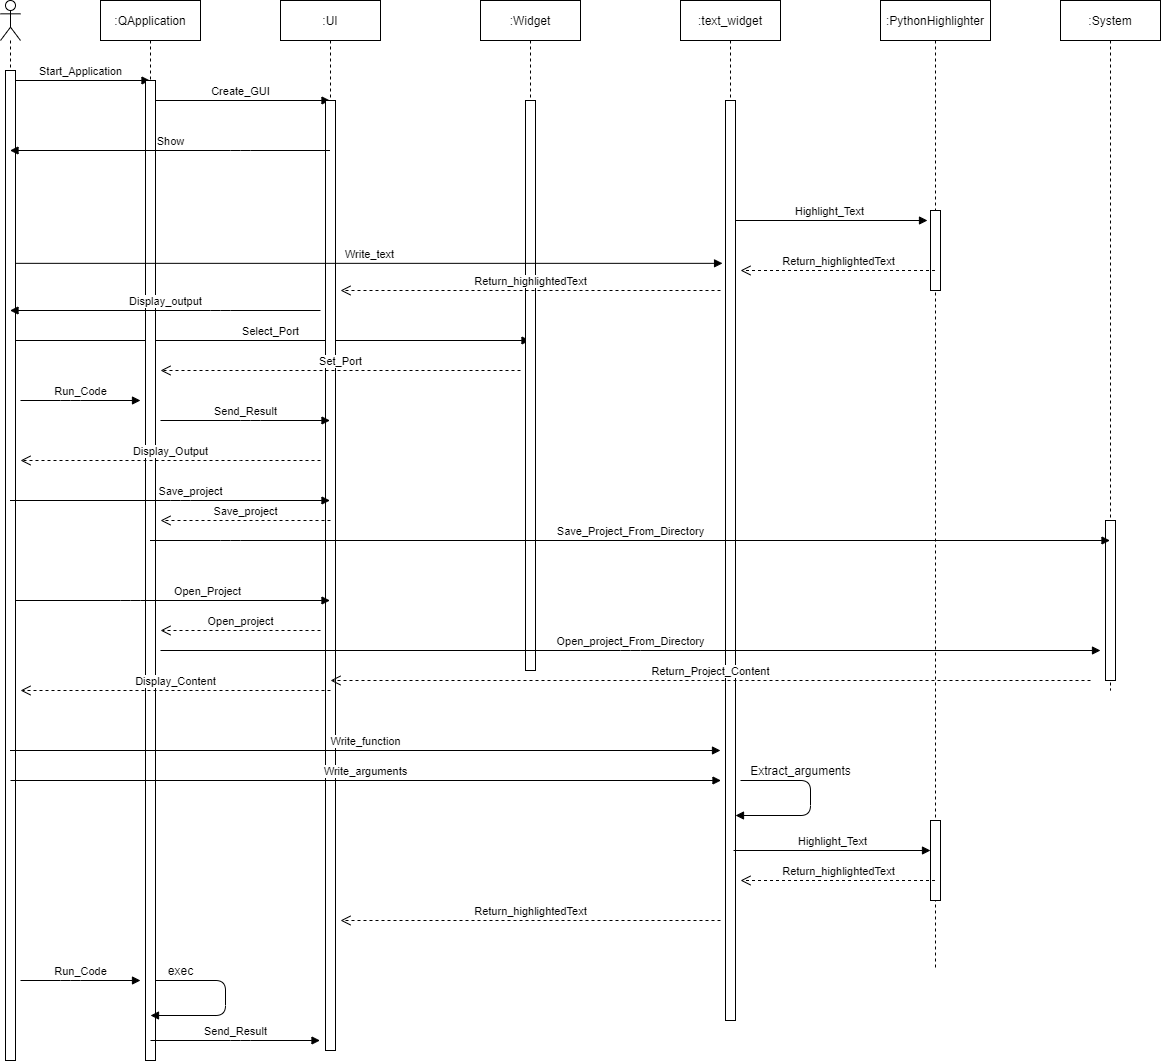

The diagram above was exported from draw.io. Its source (the exported page's mxGraphModel, read from the mxfile embedded in the PNG):
<mxGraphModel dx="1024" dy="592" grid="1" gridSize="10" guides="1" tooltips="1" connect="1" arrows="1" fold="1" page="1" pageScale="1" pageWidth="850" pageHeight="1100" math="0" shadow="0">
  <root>
    <mxCell id="Zjuuly0nK7cTYrF98ZU3-0" />
    <mxCell id="Zjuuly0nK7cTYrF98ZU3-1" parent="Zjuuly0nK7cTYrF98ZU3-0" />
    <mxCell id="zv2Sv2-15FWojnMDvjTW-1" value="" style="shape=umlLifeline;participant=umlActor;perimeter=lifelinePerimeter;whiteSpace=wrap;html=1;container=1;collapsible=0;recursiveResize=0;verticalAlign=top;spacingTop=36;outlineConnect=0;" parent="Zjuuly0nK7cTYrF98ZU3-1" vertex="1">
      <mxGeometry x="40" y="40" width="20" height="1060" as="geometry" />
    </mxCell>
    <mxCell id="zv2Sv2-15FWojnMDvjTW-9" value="Start_Application" style="html=1;verticalAlign=bottom;endArrow=block;" parent="zv2Sv2-15FWojnMDvjTW-1" target="zv2Sv2-15FWojnMDvjTW-2" edge="1">
      <mxGeometry width="80" relative="1" as="geometry">
        <mxPoint x="10" y="80" as="sourcePoint" />
        <mxPoint x="90" y="80" as="targetPoint" />
      </mxGeometry>
    </mxCell>
    <mxCell id="zv2Sv2-15FWojnMDvjTW-20" value="Select_Port" style="html=1;verticalAlign=bottom;endArrow=block;" parent="zv2Sv2-15FWojnMDvjTW-1" target="zv2Sv2-15FWojnMDvjTW-6" edge="1">
      <mxGeometry width="80" relative="1" as="geometry">
        <mxPoint x="10" y="340" as="sourcePoint" />
        <mxPoint x="90" y="340" as="targetPoint" />
      </mxGeometry>
    </mxCell>
    <mxCell id="zv2Sv2-15FWojnMDvjTW-31" value="" style="html=1;points=[];perimeter=orthogonalPerimeter;" parent="zv2Sv2-15FWojnMDvjTW-1" vertex="1">
      <mxGeometry x="5" y="70" width="10" height="990" as="geometry" />
    </mxCell>
    <mxCell id="zv2Sv2-15FWojnMDvjTW-2" value=":QApplication" style="shape=umlLifeline;perimeter=lifelinePerimeter;whiteSpace=wrap;html=1;container=1;collapsible=0;recursiveResize=0;outlineConnect=0;" parent="Zjuuly0nK7cTYrF98ZU3-1" vertex="1">
      <mxGeometry x="140" y="40" width="100" height="1060" as="geometry" />
    </mxCell>
    <mxCell id="zv2Sv2-15FWojnMDvjTW-10" value="Create_GUI" style="html=1;verticalAlign=bottom;endArrow=block;" parent="zv2Sv2-15FWojnMDvjTW-2" target="zv2Sv2-15FWojnMDvjTW-3" edge="1">
      <mxGeometry width="80" relative="1" as="geometry">
        <mxPoint x="50" y="100" as="sourcePoint" />
        <mxPoint x="130" y="100" as="targetPoint" />
      </mxGeometry>
    </mxCell>
    <mxCell id="zv2Sv2-15FWojnMDvjTW-32" value="" style="html=1;points=[];perimeter=orthogonalPerimeter;" parent="zv2Sv2-15FWojnMDvjTW-2" vertex="1">
      <mxGeometry x="45" y="80" width="10" height="980" as="geometry" />
    </mxCell>
    <mxCell id="zv2Sv2-15FWojnMDvjTW-3" value=":UI" style="shape=umlLifeline;perimeter=lifelinePerimeter;whiteSpace=wrap;html=1;container=1;collapsible=0;recursiveResize=0;outlineConnect=0;" parent="Zjuuly0nK7cTYrF98ZU3-1" vertex="1">
      <mxGeometry x="320" y="40" width="100" height="1050" as="geometry" />
    </mxCell>
    <mxCell id="zv2Sv2-15FWojnMDvjTW-33" value="" style="html=1;points=[];perimeter=orthogonalPerimeter;" parent="zv2Sv2-15FWojnMDvjTW-3" vertex="1">
      <mxGeometry x="45" y="100" width="10" height="950" as="geometry" />
    </mxCell>
    <mxCell id="zv2Sv2-15FWojnMDvjTW-4" value=":text_widget" style="shape=umlLifeline;perimeter=lifelinePerimeter;whiteSpace=wrap;html=1;container=1;collapsible=0;recursiveResize=0;outlineConnect=0;" parent="Zjuuly0nK7cTYrF98ZU3-1" vertex="1">
      <mxGeometry x="720" y="40" width="100" height="1020" as="geometry" />
    </mxCell>
    <mxCell id="zv2Sv2-15FWojnMDvjTW-13" value="Highlight_Text" style="html=1;verticalAlign=bottom;endArrow=block;" parent="zv2Sv2-15FWojnMDvjTW-4" edge="1">
      <mxGeometry width="80" relative="1" as="geometry">
        <mxPoint x="50" y="220" as="sourcePoint" />
        <mxPoint x="247" y="220" as="targetPoint" />
      </mxGeometry>
    </mxCell>
    <mxCell id="zv2Sv2-15FWojnMDvjTW-35" value="" style="html=1;points=[];perimeter=orthogonalPerimeter;" parent="zv2Sv2-15FWojnMDvjTW-4" vertex="1">
      <mxGeometry x="45" y="100" width="10" height="920" as="geometry" />
    </mxCell>
    <mxCell id="zv2Sv2-15FWojnMDvjTW-5" value=":System" style="shape=umlLifeline;perimeter=lifelinePerimeter;whiteSpace=wrap;html=1;container=1;collapsible=0;recursiveResize=0;outlineConnect=0;" parent="Zjuuly0nK7cTYrF98ZU3-1" vertex="1">
      <mxGeometry x="1100" y="40" width="100" height="690" as="geometry" />
    </mxCell>
    <mxCell id="zv2Sv2-15FWojnMDvjTW-37" value="" style="html=1;points=[];perimeter=orthogonalPerimeter;" parent="zv2Sv2-15FWojnMDvjTW-5" vertex="1">
      <mxGeometry x="45" y="520" width="10" height="160" as="geometry" />
    </mxCell>
    <mxCell id="zv2Sv2-15FWojnMDvjTW-6" value=":Widget" style="shape=umlLifeline;perimeter=lifelinePerimeter;whiteSpace=wrap;html=1;container=1;collapsible=0;recursiveResize=0;outlineConnect=0;" parent="Zjuuly0nK7cTYrF98ZU3-1" vertex="1">
      <mxGeometry x="520" y="40" width="100" height="670" as="geometry" />
    </mxCell>
    <mxCell id="zv2Sv2-15FWojnMDvjTW-34" value="" style="html=1;points=[];perimeter=orthogonalPerimeter;" parent="zv2Sv2-15FWojnMDvjTW-6" vertex="1">
      <mxGeometry x="45" y="100" width="10" height="570" as="geometry" />
    </mxCell>
    <mxCell id="zv2Sv2-15FWojnMDvjTW-7" value=":PythonHighlighter" style="shape=umlLifeline;perimeter=lifelinePerimeter;whiteSpace=wrap;html=1;container=1;collapsible=0;recursiveResize=0;outlineConnect=0;" parent="Zjuuly0nK7cTYrF98ZU3-1" vertex="1">
      <mxGeometry x="920" y="40" width="110" height="970" as="geometry" />
    </mxCell>
    <mxCell id="zv2Sv2-15FWojnMDvjTW-36" value="" style="html=1;points=[];perimeter=orthogonalPerimeter;" parent="zv2Sv2-15FWojnMDvjTW-7" vertex="1">
      <mxGeometry x="50" y="210" width="10" height="80" as="geometry" />
    </mxCell>
    <mxCell id="zv2Sv2-15FWojnMDvjTW-11" value="Show" style="html=1;verticalAlign=bottom;endArrow=block;" parent="Zjuuly0nK7cTYrF98ZU3-1" source="zv2Sv2-15FWojnMDvjTW-3" target="zv2Sv2-15FWojnMDvjTW-1" edge="1">
      <mxGeometry width="80" relative="1" as="geometry">
        <mxPoint x="280" y="170" as="sourcePoint" />
        <mxPoint x="360" y="170" as="targetPoint" />
        <Array as="points">
          <mxPoint x="280" y="190" />
        </Array>
      </mxGeometry>
    </mxCell>
    <mxCell id="zv2Sv2-15FWojnMDvjTW-14" value="Return_highlightedText" style="html=1;verticalAlign=bottom;endArrow=open;dashed=1;endSize=8;" parent="Zjuuly0nK7cTYrF98ZU3-1" source="zv2Sv2-15FWojnMDvjTW-7" edge="1">
      <mxGeometry relative="1" as="geometry">
        <mxPoint x="1050" y="290" as="sourcePoint" />
        <mxPoint x="780" y="310" as="targetPoint" />
      </mxGeometry>
    </mxCell>
    <mxCell id="zv2Sv2-15FWojnMDvjTW-15" value="Return_highlightedText" style="html=1;verticalAlign=bottom;endArrow=open;dashed=1;endSize=8;" parent="Zjuuly0nK7cTYrF98ZU3-1" edge="1">
      <mxGeometry relative="1" as="geometry">
        <mxPoint x="760" y="330" as="sourcePoint" />
        <mxPoint x="380" y="330" as="targetPoint" />
        <Array as="points">
          <mxPoint x="620" y="330" />
        </Array>
      </mxGeometry>
    </mxCell>
    <mxCell id="zv2Sv2-15FWojnMDvjTW-16" value="Display_output" style="html=1;verticalAlign=bottom;endArrow=block;" parent="Zjuuly0nK7cTYrF98ZU3-1" target="zv2Sv2-15FWojnMDvjTW-1" edge="1">
      <mxGeometry width="80" relative="1" as="geometry">
        <mxPoint x="360" y="350" as="sourcePoint" />
        <mxPoint x="350" y="360" as="targetPoint" />
        <Array as="points">
          <mxPoint x="260" y="350" />
        </Array>
      </mxGeometry>
    </mxCell>
    <mxCell id="zv2Sv2-15FWojnMDvjTW-18" value="Display_Output" style="html=1;verticalAlign=bottom;endArrow=open;dashed=1;endSize=8;" parent="Zjuuly0nK7cTYrF98ZU3-1" edge="1">
      <mxGeometry relative="1" as="geometry">
        <mxPoint x="360" y="500" as="sourcePoint" />
        <mxPoint x="60" y="500" as="targetPoint" />
        <Array as="points">
          <mxPoint x="270" y="500" />
        </Array>
      </mxGeometry>
    </mxCell>
    <mxCell id="zv2Sv2-15FWojnMDvjTW-19" value="Send_Result" style="html=1;verticalAlign=bottom;endArrow=block;" parent="Zjuuly0nK7cTYrF98ZU3-1" target="zv2Sv2-15FWojnMDvjTW-3" edge="1">
      <mxGeometry width="80" relative="1" as="geometry">
        <mxPoint x="200" y="460" as="sourcePoint" />
        <mxPoint x="270" y="410" as="targetPoint" />
        <Array as="points">
          <mxPoint x="290" y="460" />
        </Array>
      </mxGeometry>
    </mxCell>
    <mxCell id="zv2Sv2-15FWojnMDvjTW-17" value="Run_Code" style="html=1;verticalAlign=bottom;endArrow=block;" parent="Zjuuly0nK7cTYrF98ZU3-1" edge="1">
      <mxGeometry width="80" relative="1" as="geometry">
        <mxPoint x="60" y="440" as="sourcePoint" />
        <mxPoint x="180" y="440" as="targetPoint" />
        <Array as="points">
          <mxPoint x="110" y="440" />
        </Array>
      </mxGeometry>
    </mxCell>
    <mxCell id="zv2Sv2-15FWojnMDvjTW-21" value="Set_Port" style="html=1;verticalAlign=bottom;endArrow=open;dashed=1;endSize=8;" parent="Zjuuly0nK7cTYrF98ZU3-1" edge="1">
      <mxGeometry relative="1" as="geometry">
        <mxPoint x="560" y="410" as="sourcePoint" />
        <mxPoint x="200" y="410" as="targetPoint" />
      </mxGeometry>
    </mxCell>
    <mxCell id="zv2Sv2-15FWojnMDvjTW-24" value="Return_Project_Content" style="html=1;verticalAlign=bottom;endArrow=open;dashed=1;endSize=8;" parent="Zjuuly0nK7cTYrF98ZU3-1" edge="1">
      <mxGeometry relative="1" as="geometry">
        <mxPoint x="1130" y="720" as="sourcePoint" />
        <mxPoint x="370" y="720" as="targetPoint" />
        <Array as="points">
          <mxPoint x="740" y="720" />
        </Array>
      </mxGeometry>
    </mxCell>
    <mxCell id="zv2Sv2-15FWojnMDvjTW-25" value="Display_Content" style="html=1;verticalAlign=bottom;endArrow=open;dashed=1;endSize=8;" parent="Zjuuly0nK7cTYrF98ZU3-1" edge="1">
      <mxGeometry relative="1" as="geometry">
        <mxPoint x="370" y="730" as="sourcePoint" />
        <mxPoint x="60" y="730" as="targetPoint" />
      </mxGeometry>
    </mxCell>
    <mxCell id="zv2Sv2-15FWojnMDvjTW-27" value="Open_project" style="html=1;verticalAlign=bottom;endArrow=open;dashed=1;endSize=8;" parent="Zjuuly0nK7cTYrF98ZU3-1" edge="1">
      <mxGeometry relative="1" as="geometry">
        <mxPoint x="360" y="670" as="sourcePoint" />
        <mxPoint x="200" y="670" as="targetPoint" />
        <Array as="points">
          <mxPoint x="280" y="670" />
        </Array>
      </mxGeometry>
    </mxCell>
    <mxCell id="zv2Sv2-15FWojnMDvjTW-23" value="Open_project_From_Directory" style="html=1;verticalAlign=bottom;endArrow=block;" parent="Zjuuly0nK7cTYrF98ZU3-1" edge="1">
      <mxGeometry width="80" relative="1" as="geometry">
        <mxPoint x="200" y="690" as="sourcePoint" />
        <mxPoint x="1140" y="690" as="targetPoint" />
        <Array as="points">
          <mxPoint x="670" y="690" />
        </Array>
      </mxGeometry>
    </mxCell>
    <mxCell id="zv2Sv2-15FWojnMDvjTW-29" value="Save_project" style="html=1;verticalAlign=bottom;endArrow=open;dashed=1;endSize=8;" parent="Zjuuly0nK7cTYrF98ZU3-1" edge="1">
      <mxGeometry relative="1" as="geometry">
        <mxPoint x="370" y="560" as="sourcePoint" />
        <mxPoint x="200" y="560" as="targetPoint" />
      </mxGeometry>
    </mxCell>
    <mxCell id="zv2Sv2-15FWojnMDvjTW-30" value="Save_Project_From_Directory" style="html=1;verticalAlign=bottom;endArrow=block;" parent="Zjuuly0nK7cTYrF98ZU3-1" source="zv2Sv2-15FWojnMDvjTW-2" target="zv2Sv2-15FWojnMDvjTW-5" edge="1">
      <mxGeometry width="80" relative="1" as="geometry">
        <mxPoint x="190" y="720" as="sourcePoint" />
        <mxPoint x="270" y="720" as="targetPoint" />
        <Array as="points">
          <mxPoint x="270" y="580" />
        </Array>
      </mxGeometry>
    </mxCell>
    <mxCell id="zv2Sv2-15FWojnMDvjTW-22" value="Open_Project" style="html=1;verticalAlign=bottom;endArrow=block;" parent="Zjuuly0nK7cTYrF98ZU3-1" source="zv2Sv2-15FWojnMDvjTW-31" target="zv2Sv2-15FWojnMDvjTW-3" edge="1">
      <mxGeometry x="0.2177" width="80" relative="1" as="geometry">
        <mxPoint x="50" y="540" as="sourcePoint" />
        <mxPoint x="370" y="544" as="targetPoint" />
        <Array as="points">
          <mxPoint x="170" y="640" />
        </Array>
        <mxPoint x="1" as="offset" />
      </mxGeometry>
    </mxCell>
    <mxCell id="zv2Sv2-15FWojnMDvjTW-26" value="Save_project" style="html=1;verticalAlign=bottom;endArrow=block;" parent="Zjuuly0nK7cTYrF98ZU3-1" source="zv2Sv2-15FWojnMDvjTW-1" target="zv2Sv2-15FWojnMDvjTW-3" edge="1">
      <mxGeometry x="0.1268" width="80" relative="1" as="geometry">
        <mxPoint x="50" y="660" as="sourcePoint" />
        <mxPoint x="130" y="660" as="targetPoint" />
        <Array as="points">
          <mxPoint x="220" y="540" />
        </Array>
        <mxPoint as="offset" />
      </mxGeometry>
    </mxCell>
    <mxCell id="zv2Sv2-15FWojnMDvjTW-12" value="Write_text" style="html=1;verticalAlign=bottom;endArrow=block;entryX=-0.294;entryY=0.177;entryDx=0;entryDy=0;entryPerimeter=0;" parent="Zjuuly0nK7cTYrF98ZU3-1" target="zv2Sv2-15FWojnMDvjTW-35" edge="1" source="zv2Sv2-15FWojnMDvjTW-31">
      <mxGeometry width="80" relative="1" as="geometry">
        <mxPoint x="50" y="240" as="sourcePoint" />
        <mxPoint x="130" y="240" as="targetPoint" />
      </mxGeometry>
    </mxCell>
    <mxCell id="hykzRI7FtghPXJc6N6MA-0" value="Write_function" style="html=1;verticalAlign=bottom;endArrow=block;" edge="1" parent="Zjuuly0nK7cTYrF98ZU3-1" source="zv2Sv2-15FWojnMDvjTW-1">
      <mxGeometry width="80" relative="1" as="geometry">
        <mxPoint x="90" y="790" as="sourcePoint" />
        <mxPoint x="760" y="790" as="targetPoint" />
      </mxGeometry>
    </mxCell>
    <mxCell id="hykzRI7FtghPXJc6N6MA-1" value="Write_arguments" style="html=1;verticalAlign=bottom;endArrow=block;" edge="1" parent="Zjuuly0nK7cTYrF98ZU3-1">
      <mxGeometry width="80" relative="1" as="geometry">
        <mxPoint x="50" y="820" as="sourcePoint" />
        <mxPoint x="760.5" y="820" as="targetPoint" />
      </mxGeometry>
    </mxCell>
    <mxCell id="hykzRI7FtghPXJc6N6MA-2" value="" style="endArrow=block;endFill=1;html=1;edgeStyle=orthogonalEdgeStyle;align=left;verticalAlign=top;" edge="1" parent="Zjuuly0nK7cTYrF98ZU3-1" target="zv2Sv2-15FWojnMDvjTW-35">
      <mxGeometry x="-1" relative="1" as="geometry">
        <mxPoint x="780" y="820" as="sourcePoint" />
        <mxPoint x="940" y="820" as="targetPoint" />
        <Array as="points">
          <mxPoint x="850" y="820" />
          <mxPoint x="850" y="855" />
        </Array>
      </mxGeometry>
    </mxCell>
    <mxCell id="hykzRI7FtghPXJc6N6MA-4" value="Extract_arguments" style="text;html=1;align=center;verticalAlign=middle;resizable=0;points=[];autosize=1;" vertex="1" parent="Zjuuly0nK7cTYrF98ZU3-1">
      <mxGeometry x="780" y="800" width="120" height="20" as="geometry" />
    </mxCell>
    <mxCell id="hykzRI7FtghPXJc6N6MA-5" value="" style="html=1;points=[];perimeter=orthogonalPerimeter;" vertex="1" parent="Zjuuly0nK7cTYrF98ZU3-1">
      <mxGeometry x="970" y="860" width="10" height="80" as="geometry" />
    </mxCell>
    <mxCell id="hykzRI7FtghPXJc6N6MA-6" value="Highlight_Text" style="html=1;verticalAlign=bottom;endArrow=block;" edge="1" parent="Zjuuly0nK7cTYrF98ZU3-1">
      <mxGeometry width="80" relative="1" as="geometry">
        <mxPoint x="773" y="890" as="sourcePoint" />
        <mxPoint x="970" y="890" as="targetPoint" />
      </mxGeometry>
    </mxCell>
    <mxCell id="hykzRI7FtghPXJc6N6MA-7" value="Return_highlightedText" style="html=1;verticalAlign=bottom;endArrow=open;dashed=1;endSize=8;" edge="1" parent="Zjuuly0nK7cTYrF98ZU3-1">
      <mxGeometry relative="1" as="geometry">
        <mxPoint x="974.5" y="920" as="sourcePoint" />
        <mxPoint x="780" y="920" as="targetPoint" />
      </mxGeometry>
    </mxCell>
    <mxCell id="hykzRI7FtghPXJc6N6MA-8" value="Return_highlightedText" style="html=1;verticalAlign=bottom;endArrow=open;dashed=1;endSize=8;" edge="1" parent="Zjuuly0nK7cTYrF98ZU3-1">
      <mxGeometry relative="1" as="geometry">
        <mxPoint x="760" y="960" as="sourcePoint" />
        <mxPoint x="380" y="960" as="targetPoint" />
        <Array as="points">
          <mxPoint x="620" y="960" />
        </Array>
      </mxGeometry>
    </mxCell>
    <mxCell id="hykzRI7FtghPXJc6N6MA-9" value="Run_Code" style="html=1;verticalAlign=bottom;endArrow=block;" edge="1" parent="Zjuuly0nK7cTYrF98ZU3-1">
      <mxGeometry width="80" relative="1" as="geometry">
        <mxPoint x="60" y="1020" as="sourcePoint" />
        <mxPoint x="180" y="1020" as="targetPoint" />
        <Array as="points">
          <mxPoint x="110" y="1020" />
        </Array>
      </mxGeometry>
    </mxCell>
    <mxCell id="hykzRI7FtghPXJc6N6MA-10" value="" style="endArrow=block;endFill=1;html=1;edgeStyle=orthogonalEdgeStyle;align=left;verticalAlign=top;" edge="1" parent="Zjuuly0nK7cTYrF98ZU3-1">
      <mxGeometry x="-1" relative="1" as="geometry">
        <mxPoint x="195" y="1020" as="sourcePoint" />
        <mxPoint x="190" y="1055" as="targetPoint" />
        <Array as="points">
          <mxPoint x="265" y="1020" />
          <mxPoint x="265" y="1055" />
        </Array>
      </mxGeometry>
    </mxCell>
    <mxCell id="hykzRI7FtghPXJc6N6MA-11" value="exec" style="text;html=1;align=center;verticalAlign=middle;resizable=0;points=[];autosize=1;" vertex="1" parent="Zjuuly0nK7cTYrF98ZU3-1">
      <mxGeometry x="200" y="1000" width="40" height="20" as="geometry" />
    </mxCell>
    <mxCell id="hykzRI7FtghPXJc6N6MA-12" value="Send_Result" style="html=1;verticalAlign=bottom;endArrow=block;" edge="1" parent="Zjuuly0nK7cTYrF98ZU3-1">
      <mxGeometry width="80" relative="1" as="geometry">
        <mxPoint x="190" y="1080" as="sourcePoint" />
        <mxPoint x="359.5" y="1080" as="targetPoint" />
        <Array as="points">
          <mxPoint x="280" y="1080" />
        </Array>
      </mxGeometry>
    </mxCell>
  </root>
</mxGraphModel>